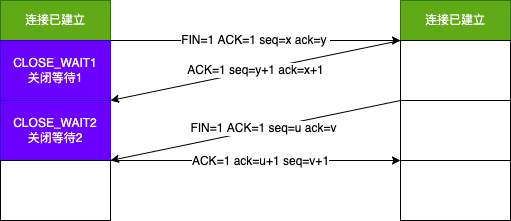

The diagram above was exported from draw.io. Its source (the exported page's mxGraphModel, read from the mxfile embedded in the PNG):
<mxGraphModel dx="946" dy="614" grid="1" gridSize="10" guides="1" tooltips="1" connect="1" arrows="1" fold="1" page="1" pageScale="1" pageWidth="827" pageHeight="1169" math="0" shadow="0">
  <root>
    <mxCell id="0" />
    <mxCell id="1" parent="0" />
    <mxCell id="tSjE1PjKUoRv0VpplUsw-1" value="连接已建立" style="rounded=0;whiteSpace=wrap;html=1;fillColor=#60a917;fontColor=#ffffff;strokeColor=#2D7600;" parent="1" vertex="1">
      <mxGeometry x="160" y="200" width="110" height="40" as="geometry" />
    </mxCell>
    <mxCell id="tSjE1PjKUoRv0VpplUsw-2" value="连接已建立" style="rounded=0;whiteSpace=wrap;html=1;fillColor=#60a917;fontColor=#ffffff;strokeColor=#2D7600;" parent="1" vertex="1">
      <mxGeometry x="560" y="200" width="110" height="40" as="geometry" />
    </mxCell>
    <mxCell id="tSjE1PjKUoRv0VpplUsw-3" value="CLOSE_WAIT1&lt;br&gt;关闭等待1" style="rounded=0;whiteSpace=wrap;html=1;fillColor=#6a00ff;fontColor=#ffffff;strokeColor=#3700CC;" parent="1" vertex="1">
      <mxGeometry x="160" y="240" width="110" height="60" as="geometry" />
    </mxCell>
    <mxCell id="tSjE1PjKUoRv0VpplUsw-4" value="" style="rounded=0;whiteSpace=wrap;html=1;" parent="1" vertex="1">
      <mxGeometry x="560" y="240" width="110" height="60" as="geometry" />
    </mxCell>
    <mxCell id="tSjE1PjKUoRv0VpplUsw-5" value="CLOSE_WAIT2&lt;br&gt;关闭等待2" style="rounded=0;whiteSpace=wrap;html=1;fillColor=#6a00ff;fontColor=#ffffff;strokeColor=#3700CC;" parent="1" vertex="1">
      <mxGeometry x="160" y="300" width="110" height="60" as="geometry" />
    </mxCell>
    <mxCell id="tSjE1PjKUoRv0VpplUsw-6" value="" style="rounded=0;whiteSpace=wrap;html=1;" parent="1" vertex="1">
      <mxGeometry x="560" y="300" width="110" height="60" as="geometry" />
    </mxCell>
    <mxCell id="tSjE1PjKUoRv0VpplUsw-7" value="" style="rounded=0;whiteSpace=wrap;html=1;" parent="1" vertex="1">
      <mxGeometry x="160" y="360" width="110" height="60" as="geometry" />
    </mxCell>
    <mxCell id="tSjE1PjKUoRv0VpplUsw-8" value="" style="rounded=0;whiteSpace=wrap;html=1;" parent="1" vertex="1">
      <mxGeometry x="560" y="360" width="110" height="60" as="geometry" />
    </mxCell>
    <mxCell id="tSjE1PjKUoRv0VpplUsw-9" value="FIN=1 ACK=1 seq=x ack=y&amp;nbsp;" style="endArrow=classic;html=1;rounded=0;exitX=1;exitY=0;exitDx=0;exitDy=0;entryX=0;entryY=0;entryDx=0;entryDy=0;" parent="1" source="tSjE1PjKUoRv0VpplUsw-3" target="tSjE1PjKUoRv0VpplUsw-4" edge="1">
      <mxGeometry width="50" height="50" relative="1" as="geometry">
        <mxPoint x="390" y="330" as="sourcePoint" />
        <mxPoint x="440" y="280" as="targetPoint" />
      </mxGeometry>
    </mxCell>
    <mxCell id="tSjE1PjKUoRv0VpplUsw-10" value="ACK=1 seq=y+1 ack=x+1" style="endArrow=classic;html=1;rounded=0;exitX=0;exitY=0;exitDx=0;exitDy=0;entryX=1;entryY=0;entryDx=0;entryDy=0;" parent="1" source="tSjE1PjKUoRv0VpplUsw-4" target="tSjE1PjKUoRv0VpplUsw-5" edge="1">
      <mxGeometry width="50" height="50" relative="1" as="geometry">
        <mxPoint x="390" y="330" as="sourcePoint" />
        <mxPoint x="440" y="280" as="targetPoint" />
      </mxGeometry>
    </mxCell>
    <mxCell id="tSjE1PjKUoRv0VpplUsw-11" value="" style="endArrow=classic;html=1;rounded=0;exitX=0;exitY=0;exitDx=0;exitDy=0;entryX=1;entryY=0;entryDx=0;entryDy=0;" parent="1" source="tSjE1PjKUoRv0VpplUsw-6" target="tSjE1PjKUoRv0VpplUsw-7" edge="1">
      <mxGeometry width="50" height="50" relative="1" as="geometry">
        <mxPoint x="390" y="330" as="sourcePoint" />
        <mxPoint x="440" y="280" as="targetPoint" />
      </mxGeometry>
    </mxCell>
    <mxCell id="tSjE1PjKUoRv0VpplUsw-13" value="FIN=1 ACK=1 seq=u ack=v" style="edgeLabel;html=1;align=center;verticalAlign=middle;resizable=0;points=[];" parent="tSjE1PjKUoRv0VpplUsw-11" vertex="1" connectable="0">
      <mxGeometry x="-0.057" y="-1" relative="1" as="geometry">
        <mxPoint as="offset" />
      </mxGeometry>
    </mxCell>
    <mxCell id="tSjE1PjKUoRv0VpplUsw-12" value="" style="endArrow=classic;html=1;rounded=0;exitX=1;exitY=1;exitDx=0;exitDy=0;entryX=0;entryY=0;entryDx=0;entryDy=0;" parent="1" source="tSjE1PjKUoRv0VpplUsw-5" target="tSjE1PjKUoRv0VpplUsw-8" edge="1">
      <mxGeometry width="50" height="50" relative="1" as="geometry">
        <mxPoint x="390" y="330" as="sourcePoint" />
        <mxPoint x="440" y="280" as="targetPoint" />
      </mxGeometry>
    </mxCell>
    <mxCell id="tSjE1PjKUoRv0VpplUsw-14" value="ACK=1 ack=u+1 seq=v+1" style="edgeLabel;html=1;align=center;verticalAlign=middle;resizable=0;points=[];" parent="tSjE1PjKUoRv0VpplUsw-12" vertex="1" connectable="0">
      <mxGeometry x="0.0276" relative="1" as="geometry">
        <mxPoint as="offset" />
      </mxGeometry>
    </mxCell>
  </root>
</mxGraphModel>